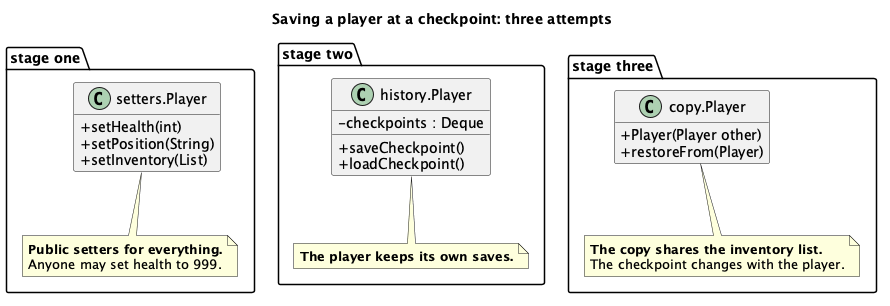

The diagram above was rendered by PlantUML. Its source (embedded in the PNG):
@startuml "Memento - Game (Problem) - Class Diagram"
skinparam classAttributeIconSize 0
hide empty members
title Saving a player at a checkpoint: three attempts
package "stage one" {
  class "setters.Player" as P1 {
    + setHealth(int)
    + setPosition(String)
    + setInventory(List)
  }
  note bottom of P1
    <b>Public setters for everything.</b>
    Anyone may set health to 999.
  end note
}
package "stage two" {
  class "history.Player" as P2 {
    - checkpoints : Deque
    + saveCheckpoint()
    + loadCheckpoint()
  }
  note bottom of P2
    <b>The player keeps its own saves.</b>
  end note
}
package "stage three" {
  class "copy.Player" as P3 {
    + Player(Player other)
    + restoreFrom(Player)
  }
  note bottom of P3
    <b>The copy shares the inventory list.</b>
    The checkpoint changes with the player.
  end note
}
P1 -[hidden]right- P2
P2 -[hidden]right- P3
@enduml